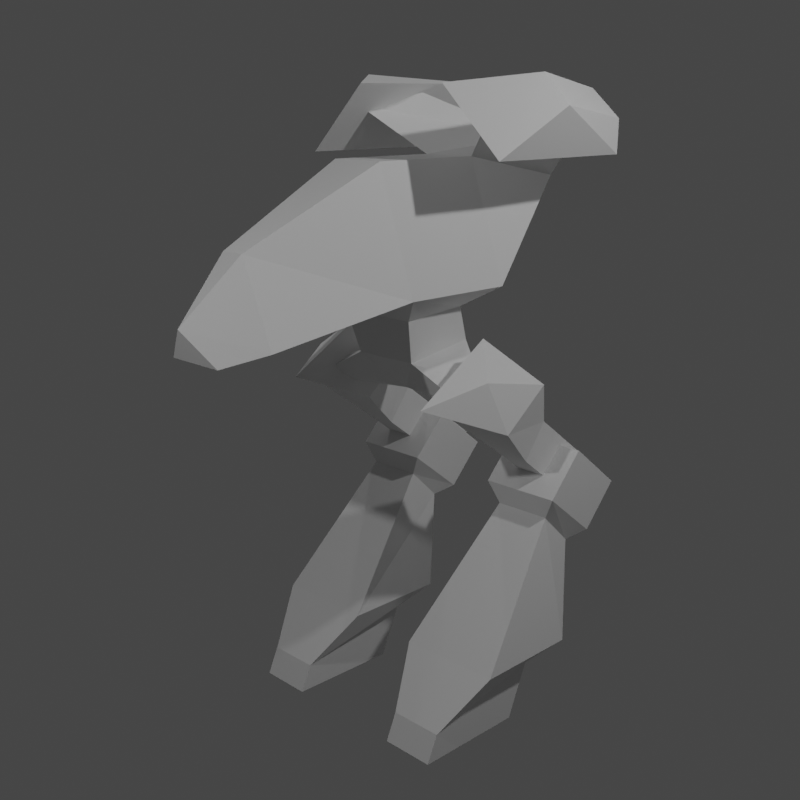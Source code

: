 # Source: mech.blend  (saved by Blender 3.3.6; exported with 4.5.12 LTS)
import bpy
from mathutils import Matrix  # noqa: F401  (used for matrix-valued properties, if any)

bpy.ops.wm.read_factory_settings(use_empty=True)
scene = bpy.context.scene
scene.name = 'Scene'

# ---- collections
col_collection = bpy.data.collections.new('Collection'); scene.collection.children.link(col_collection)
col_kibitz = bpy.data.collections.new('kibitz'); scene.collection.children.link(col_kibitz)

# ---- materials (node trees are filled in below, after node groups)
mat_camo = bpy.data.materials.new('camo')
mat_camo.use_transparent_shadow = False
mat_rubber = bpy.data.materials.new('rubber')
mat_rubber.use_transparent_shadow = False
mat_steel = bpy.data.materials.new('steel')
mat_steel.use_transparent_shadow = False

# ---- material node trees

# ---- world
world_world = bpy.data.worlds.new('World'); scene.world = world_world
world_world.use_nodes = True; world_world.node_tree.nodes.clear()
_N = world_world.node_tree.nodes; _L = world_world.node_tree.links
n0 = _N.new('ShaderNodeOutputWorld'); n0.name = 'World Output'; n0.location = (300, 300)
n1 = _N.new('ShaderNodeBackground'); n1.name = 'Background'; n1.location = (10, 300)
n1.inputs[0].default_value = (0.05088, 0.05088, 0.05088, 1.0)
_L.new(n1.outputs[0], n0.inputs[0])
n0.is_active_output = True
world_world.color = (0.05088, 0.05088, 0.05088)
world_world.use_sun_shadow = False
world_world.sun_shadow_jitter_overblur = 0.0

# ---- cameras
cam_camera = bpy.data.cameras.new('Camera')
cam_camera.clip_end = 100.0
cam_camera.ortho_scale = 7.314
cam_camera_001 = bpy.data.cameras.new('Camera.001')
cam_camera_001.clip_end = 100.0
cam_camera_001.ortho_scale = 7.314

# ---- lights
light_light = bpy.data.lights.new('Light', 'POINT')
light_light.transmission_factor = 0.0
light_light.energy = 250.0
light_light.shadow_soft_size = 0.1
light_light.shadow_maximum_resolution = 0.006
light_light.use_absolute_resolution = True
light_light_001 = bpy.data.lights.new('Light.001', 'POINT')
light_light_001.transmission_factor = 0.0
light_light_001.energy = 250.0
light_light_001.shadow_soft_size = 0.1
light_light_001.shadow_maximum_resolution = 0.006
light_light_001.use_absolute_resolution = True
light_light_002 = bpy.data.lights.new('Light.002', 'POINT')
light_light_002.transmission_factor = 0.0
light_light_002.energy = 250.0
light_light_002.shadow_soft_size = 0.1
light_light_002.shadow_maximum_resolution = 0.006
light_light_002.use_absolute_resolution = True

# ---- meshes
me_amo_mesh = bpy.data.meshes.new('amo_mesh')
me_amo_mesh.from_pydata([(-0.705, 0.8373, 3.867), (-0.612, 0.1393, 4.064), (-0.409, 0.5533, 4.144), (-0.613, 1.104, 4.172), (-0.972, 0.3913, 4.072), (-0.779, 0.3913, 4.265), (-0.831, 1.104, 3.983), (-0.362, 1.104, 4.202), (-0.828, 1.104, 3.755), (-0.362, -0.06768, 4.202), (-0.828, -0.06768, 3.755)], [], [(0, 1, 2), (3, 4, 5), (3, 6, 4), (7, 6, 3), (7, 8, 6), (3, 5, 7), (7, 5, 9), (4, 8, 10), (4, 6, 8), (9, 8, 7), (9, 10, 8)])
_uv = me_amo_mesh.uv_layers.new(name='UVMap')
_uv.uv.foreach_set('vector', [0.642, -0.017, 0.607, 0.271, 0.573, 0.099, 0.599, -0.128, 0.643, 0.168, 0.609, 0.168, 0.599, -0.128, 0.641, -0.127, 0.643, 0.168, 0.563, -0.129, 0.641, -0.127, 0.599, -0.128, 0.563, -0.129, 0.67, -0.127, 0.641, -0.127, 0.599, -0.128, 0.609, 0.168, 0.563, -0.129, 0.563, -0.129, 0.609, 0.168, 0.561, 0.355, 0.643, 0.168, 0.67, -0.127, 0.668, 0.358, 0.643, 0.168, 0.641, -0.127, 0.67, -0.127, 0.561, 0.355, 0.67, -0.127, 0.563, -0.129, 0.561, 0.355, 0.668, 0.358, 0.67, -0.127])
me_amo_mesh.materials.append(mat_camo)
me_amo_mesh.update()
me_amo_mesh_001 = bpy.data.meshes.new('amo_mesh.001')
me_amo_mesh_001.from_pydata([(0.389, 0.5533, 4.144), (0.592, 0.1393, 4.064), (0.685, 0.8373, 3.867), (0.779, 0.3913, 4.265), (0.972, 0.3913, 4.072), (0.613, 1.104, 4.172), (0.831, 1.104, 3.983), (0.362, 1.104, 4.202), (0.828, 1.104, 3.755), (0.362, -0.06768, 4.202), (0.828, -0.06768, 3.755)], [], [(0, 1, 2), (3, 4, 5), (4, 6, 5), (5, 6, 7), (6, 8, 7), (7, 8, 9), (8, 10, 9), (7, 9, 3), (7, 3, 5), (10, 8, 4), (8, 6, 4)])
_uv = me_amo_mesh_001.uv_layers.new(name='UVMap')
_uv.uv.foreach_set('vector', [0.436, 0.095, 0.399, 0.266, 0.366, -0.024, 0.396, 0.16, 0.361, 0.159, 0.407, -0.134, 0.361, 0.159, 0.365, -0.135, 0.407, -0.134, 0.407, -0.134, 0.365, -0.135, 0.444, -0.133, 0.365, -0.135, 0.336, -0.135, 0.444, -0.133, 0.444, -0.133, 0.336, -0.135, 0.442, 0.352, 0.336, -0.135, 0.334, 0.35, 0.442, 0.352, 0.444, -0.133, 0.442, 0.352, 0.396, 0.16, 0.444, -0.133, 0.396, 0.16, 0.407, -0.134, 0.334, 0.35, 0.336, -0.135, 0.361, 0.159, 0.336, -0.135, 0.365, -0.135, 0.361, 0.159])
me_amo_mesh_001.materials.append(mat_camo)
me_amo_mesh_001.update()
me_amo_mesh_002 = bpy.data.meshes.new('amo_mesh.002')
me_amo_mesh_002.from_pydata([(0.346, 1.121, 1.515), (0.346, 0.7204, 1.829), (0.911, 1.121, 1.515), (0.911, 0.7204, 1.829), (0.263, 0.5154, 0.5355), (0.439, 0.3404, 0.3615), (0.439, -0.5376, 0.1825), (0.263, -0.2336, 0.5265), (0.993, 0.5154, 0.5355), (0.818, 0.3404, 0.3615), (0.818, -0.5376, 0.1825), (0.993, -0.2336, 0.5265), (0.426, 0.7214, 1.168), (0.426, 0.4894, 1.387), (0.83, 0.7214, 1.168), (0.83, 0.4894, 1.387), (0.346, 0.8534, 1.227), (0.346, 0.4524, 1.541), (0.911, 0.8534, 1.227), (0.911, 0.4524, 1.541), (0.5966, -0.4776, 2.279), (0.7886, -0.0826, 2.419), (0.5786, 0.1064, 2.639), (0.3996, 0.3624, 2.345), (0.5286, 0.5414, 2.036), (0.5286, 0.3664, 1.794), (0.3996, 0.0184, 2.078), (0.8776, 0.3624, 2.345), (0.7476, 0.5414, 2.036), (0.7476, 0.3664, 1.794), (0.8776, 0.0184, 2.078), (-0.5786, 0.1064, 2.639), (-0.7886, -0.0826, 2.419), (-0.5966, -0.4776, 2.279), (-0.5286, 0.3664, 1.794), (-0.5286, 0.5414, 2.036), (-0.3996, 0.3624, 2.345), (-0.3996, 0.0184, 2.078), (-0.7476, 0.5414, 2.036), (-0.8766, 0.3624, 2.345), (-0.7476, 0.3664, 1.794), (-0.8766, 0.0184, 2.078), (-0.9103, 1.121, 1.516), (-0.3463, 0.7204, 1.829), (-0.3463, 1.121, 1.516), (-0.9103, 0.7204, 1.829), (-0.4393, -0.5376, 0.1816), (-0.4393, 0.3404, 0.3616), (-0.2633, 0.5154, 0.5356), (-0.2633, -0.2336, 0.5266), (-0.8173, 0.3404, 0.3616), (-0.9933, 0.5154, 0.5356), (-0.8173, -0.5376, 0.1816), (-0.9933, -0.2336, 0.5266), (-0.4263, 0.7214, 1.168), (-0.4263, 0.4894, 1.387), (-0.8303, 0.7214, 1.168), (-0.8303, 0.4894, 1.387), (-0.3463, 0.4524, 1.541), (-0.3463, 0.8534, 1.228), (-0.9103, 0.8534, 1.228), (-0.9103, 0.4524, 1.541), (-0.24, -0.2009, 2.469), (0.241, -0.2009, 2.469), (0.281, -0.2659, 2.755), (-0.301, -0.2659, 2.755), (0.239, 0.3181, 2.549), (-0.239, 0.3181, 2.549), (0.281, 0.2111, 2.795), (-0.301, 0.2111, 2.795), (0.0, -0.0009069, 2.23)], [], [(0, 1, 2), (1, 3, 2), (4, 5, 6), (4, 6, 7), (8, 9, 5), (8, 5, 4), (7, 6, 10), (7, 10, 11), (11, 10, 9), (11, 9, 8), (12, 4, 7), (12, 7, 13), (14, 8, 4), (14, 4, 12), (13, 7, 11), (13, 11, 15), (15, 11, 8), (15, 8, 14), (0, 16, 17), (0, 17, 1), (2, 18, 16), (2, 16, 0), (1, 17, 19), (1, 19, 3), (3, 19, 18), (3, 18, 2), (20, 21, 22), (23, 24, 25), (23, 25, 26), (27, 28, 24), (27, 24, 23), (26, 25, 29), (26, 29, 30), (30, 29, 28), (30, 28, 27), (20, 23, 26), (22, 27, 23), (22, 23, 20), (20, 26, 30), (20, 30, 21), (21, 30, 27), (21, 27, 22), (31, 32, 33), (34, 35, 36), (37, 34, 36), (35, 38, 39), (36, 35, 39), (40, 34, 37), (41, 40, 37), (38, 40, 41), (39, 38, 41), (37, 36, 33), (36, 39, 31), (33, 36, 31), (41, 37, 33), (32, 41, 33), (39, 41, 32), (31, 39, 32), (42, 43, 44), (42, 45, 43), (46, 47, 48), (49, 46, 48), (47, 50, 51), (48, 47, 51), (52, 46, 49), (53, 52, 49), (50, 52, 53), (51, 50, 53), (49, 48, 54), (55, 49, 54), (48, 51, 56), (54, 48, 56), (53, 49, 55), (57, 53, 55), (51, 53, 57), (56, 51, 57), (58, 59, 44), (43, 58, 44), (59, 60, 42), (44, 59, 42), (61, 58, 43), (45, 61, 43), (60, 61, 45), (42, 60, 45), (62, 63, 64), (62, 64, 65), (66, 67, 68), (67, 69, 68), (63, 66, 68), (63, 68, 64), (62, 69, 67), (62, 65, 69), (70, 63, 62), (70, 67, 66)])
_uv = me_amo_mesh_002.uv_layers.new(name='UVMap')
_uv.uv.foreach_set('vector', [0.046, 0.384, 0.074, 0.309, 0.107, 0.384, 0.074, 0.309, 0.147, 0.309, 0.107, 0.384, 0.139, 0.805, 0.234, 0.864, 0.423, 0.924, 0.139, 0.805, 0.423, 0.924, 0.427, 0.808, 0.215, 0.805, 0.241, 0.864, 0.234, 0.864, 0.215, 0.805, 0.234, 0.864, 0.139, 0.805, 0.427, 0.808, 0.423, 0.924, 0.377, 0.924, 0.427, 0.808, 0.377, 0.924, 0.328, 0.808, 0.328, 0.808, 0.377, 0.924, 0.241, 0.864, 0.328, 0.808, 0.241, 0.864, 0.215, 0.805, 0.089, 0.573, 0.139, 0.805, 0.427, 0.808, 0.089, 0.573, 0.427, 0.808, 0.121, 0.499, 0.141, 0.573, 0.215, 0.805, 0.139, 0.805, 0.141, 0.573, 0.139, 0.805, 0.089, 0.573, 0.121, 0.499, 0.427, 0.808, 0.328, 0.808, 0.121, 0.499, 0.328, 0.808, 0.171, 0.499, 0.171, 0.499, 0.328, 0.808, 0.215, 0.805, 0.171, 0.499, 0.215, 0.805, 0.141, 0.573, 0.046, 0.384, 0.055, 0.499, 0.097, 0.424, 0.046, 0.384, 0.097, 0.424, 0.074, 0.309, 0.107, 0.384, 0.121, 0.499, 0.055, 0.499, 0.107, 0.384, 0.055, 0.499, 0.046, 0.384, 0.074, 0.309, 0.097, 0.424, 0.171, 0.424, 0.074, 0.309, 0.171, 0.424, 0.147, 0.309, 0.147, 0.309, 0.171, 0.424, 0.121, 0.499, 0.147, 0.309, 0.121, 0.499, 0.107, 0.384, 0.384, 0.196, 0.288, 0.128, 0.258, 0.046, 0.158, 0.135, 0.113, 0.238, 0.135, 0.327, 0.158, 0.135, 0.135, 0.327, 0.258, 0.309, 0.204, 0.135, 0.141, 0.238, 0.113, 0.238, 0.204, 0.135, 0.113, 0.238, 0.158, 0.135, 0.258, 0.309, 0.135, 0.327, 0.161, 0.327, 0.258, 0.309, 0.161, 0.327, 0.254, 0.309, 0.254, 0.309, 0.161, 0.327, 0.141, 0.238, 0.254, 0.309, 0.141, 0.238, 0.204, 0.135, 0.384, 0.196, 0.158, 0.135, 0.258, 0.309, 0.258, 0.046, 0.204, 0.135, 0.158, 0.135, 0.258, 0.046, 0.158, 0.135, 0.384, 0.196, 0.384, 0.196, 0.258, 0.309, 0.254, 0.309, 0.384, 0.196, 0.254, 0.309, 0.288, 0.128, 0.288, 0.128, 0.254, 0.309, 0.204, 0.135, 0.288, 0.128, 0.204, 0.135, 0.258, 0.046, 0.742, 0.046, 0.712, 0.128, 0.616, 0.196, 0.865, 0.327, 0.887, 0.238, 0.842, 0.135, 0.742, 0.309, 0.865, 0.327, 0.842, 0.135, 0.887, 0.238, 0.859, 0.238, 0.796, 0.135, 0.842, 0.135, 0.887, 0.238, 0.796, 0.135, 0.839, 0.327, 0.865, 0.327, 0.742, 0.309, 0.746, 0.309, 0.839, 0.327, 0.742, 0.309, 0.859, 0.238, 0.839, 0.327, 0.746, 0.309, 0.796, 0.135, 0.859, 0.238, 0.746, 0.309, 0.742, 0.309, 0.842, 0.135, 0.616, 0.196, 0.842, 0.135, 0.796, 0.135, 0.742, 0.046, 0.616, 0.196, 0.842, 0.135, 0.742, 0.046, 0.746, 0.309, 0.742, 0.309, 0.616, 0.196, 0.712, 0.128, 0.746, 0.309, 0.616, 0.196, 0.796, 0.135, 0.746, 0.309, 0.712, 0.128, 0.742, 0.046, 0.796, 0.135, 0.712, 0.128, 0.893, 0.384, 0.926, 0.309, 0.954, 0.384, 0.893, 0.384, 0.853, 0.309, 0.926, 0.309, 0.577, 0.924, 0.766, 0.864, 0.861, 0.805, 0.573, 0.808, 0.577, 0.924, 0.861, 0.805, 0.766, 0.864, 0.759, 0.864, 0.785, 0.805, 0.861, 0.805, 0.766, 0.864, 0.785, 0.805, 0.623, 0.924, 0.577, 0.924, 0.573, 0.808, 0.672, 0.808, 0.623, 0.924, 0.573, 0.808, 0.759, 0.864, 0.623, 0.924, 0.672, 0.808, 0.785, 0.805, 0.759, 0.864, 0.672, 0.808, 0.573, 0.808, 0.861, 0.805, 0.911, 0.573, 0.879, 0.499, 0.573, 0.808, 0.911, 0.573, 0.861, 0.805, 0.785, 0.805, 0.859, 0.573, 0.911, 0.573, 0.861, 0.805, 0.859, 0.573, 0.672, 0.808, 0.573, 0.808, 0.879, 0.499, 0.829, 0.499, 0.672, 0.808, 0.879, 0.499, 0.785, 0.805, 0.672, 0.808, 0.829, 0.499, 0.859, 0.573, 0.785, 0.805, 0.829, 0.499, 0.903, 0.424, 0.945, 0.499, 0.954, 0.384, 0.926, 0.309, 0.903, 0.424, 0.954, 0.384, 0.945, 0.499, 0.879, 0.499, 0.893, 0.384, 0.954, 0.384, 0.945, 0.499, 0.893, 0.384, 0.829, 0.424, 0.903, 0.424, 0.926, 0.309, 0.853, 0.309, 0.829, 0.424, 0.926, 0.309, 0.879, 0.499, 0.829, 0.424, 0.853, 0.309, 0.893, 0.384, 0.879, 0.499, 0.853, 0.309, 0.637, 0.079, 0.362, 0.079, 0.372, -0.018, 0.637, 0.079, 0.372, -0.018, 0.633, -0.018, 0.104, 0.052, -0.104, 0.052, 0.149, -0.032, -0.104, 0.052, 0.846, -0.032, 0.149, -0.032, 0.362, 0.079, 0.104, 0.052, 0.149, -0.032, 0.362, 0.079, 0.149, -0.032, 0.372, -0.018, 0.637, 0.079, 0.846, -0.032, -0.104, 0.052, 0.637, 0.079, 0.633, -0.018, 0.846, -0.032, 0.5, 0.16, 0.362, 0.079, 0.637, 0.079, 0.5, 0.16, -0.104, 0.052, 0.104, 0.052])
me_amo_mesh_002.materials.append(mat_camo)
me_amo_mesh_002.update()
me_amo_mesh_003 = bpy.data.meshes.new('amo_mesh.003')
me_amo_mesh_003.from_pydata([(-0.226, -1.669, 2.672), (0.206, -1.669, 2.672), (-0.01, -1.771, 2.884), (0.193, 0.3943, 3.745), (0.193, -0.4227, 3.745), (0.482, 0.3943, 2.928), (0.482, -0.4227, 2.928), (0.3, 1.092, 3.598), (-0.32, 1.092, 3.598), (-0.01, 1.212, 3.845), (-0.213, 0.3943, 3.745), (-0.502, 0.3943, 2.928), (-0.213, -0.4227, 3.745), (-0.502, -0.4227, 2.928), (-0.301, -0.2659, 2.755), (-0.301, 0.2111, 2.795), (0.281, -0.2659, 2.755), (0.281, 0.2111, 2.795), (-0.097, -1.383, 3.271), (-0.399, -1.421, 2.749), (0.077, -1.383, 3.271), (0.379, -1.421, 2.749), (-0.705, 0.8373, 3.867), (-0.32, 1.092, 3.598), (-0.213, 0.3943, 3.745), (-0.612, 0.1393, 4.064), (-0.01, 1.212, 3.845), (-0.409, 0.5533, 4.144), (0.389, 0.5533, 4.144), (0.193, 0.3943, 3.745), (0.592, 0.1393, 4.064), (0.3, 1.092, 3.598), (0.685, 0.8373, 3.867)], [], [(0, 1, 2), (3, 4, 5), (4, 6, 5), (7, 8, 9), (10, 11, 12), (11, 13, 12), (10, 12, 3), (12, 4, 3), (14, 15, 16), (15, 17, 16), (18, 12, 13), (18, 13, 19), (20, 4, 12), (20, 12, 18), (19, 13, 6), (19, 6, 21), (20, 21, 6), (20, 6, 4), (2, 18, 19), (2, 19, 0), (2, 20, 18), (0, 19, 21), (0, 21, 1), (21, 20, 2), (21, 2, 1), (7, 3, 5), (9, 10, 3), (7, 5, 11), (7, 11, 8), (8, 11, 10), (22, 23, 24), (22, 24, 25), (25, 24, 26), (25, 26, 27), (22, 26, 23), (27, 26, 22), (28, 26, 29), (28, 29, 30), (30, 29, 31), (30, 31, 32), (28, 32, 26), (32, 31, 26)])
_uv = me_amo_mesh_003.uv_layers.new(name='UVMap')
_uv.uv.foreach_set('vector', [-0.052, 1.017, 0.056, 1.015, 0.003, 1.059, 0.441, 0.162, 0.439, 0.5, 0.149, 0.16, 0.439, 0.5, 0.151, 0.499, 0.149, 0.16, 0.386, -0.128, 0.631, -0.125, 0.509, -0.176, 0.572, 0.164, 0.847, 0.165, 0.569, 0.502, 0.847, 0.165, 0.849, 0.503, 0.569, 0.502, 0.572, 0.164, 0.569, 0.502, 0.441, 0.162, 0.569, 0.502, 0.439, 0.5, 0.441, 0.162, 0.918, 0.437, 0.911, 0.24, 1.079, 0.435, 0.911, 0.24, 1.083, 0.237, 1.079, 0.435, 0.901, 0.916, 0.569, 0.502, 0.849, 0.503, 0.901, 0.916, 0.849, 0.503, 0.849, 0.503, 0.261, 0.913, 0.439, 0.5, 0.569, 0.502, 0.261, 0.913, 0.569, 0.502, 0.901, 0.916, 0.849, 0.503, 0.849, 0.503, 0.151, 0.499, 0.849, 0.503, 0.151, 0.499, 0.102, 0.912, 0.261, 0.913, 0.102, 0.912, 0.151, 0.499, 0.261, 0.913, 0.151, 0.499, 0.439, 0.5, 0.003, 1.059, 0.901, 0.916, 0.849, 0.503, 0.003, 1.059, 0.849, 0.503, -0.052, 1.017, 0.003, 1.059, 0.261, 0.913, 0.901, 0.916, -0.052, 1.017, 0.849, 0.503, 0.102, 0.912, -0.052, 1.017, 0.102, 0.912, 0.056, 1.015, 0.102, 0.912, 0.261, 0.913, 0.003, 1.059, 0.102, 0.912, 0.003, 1.059, 0.056, 1.015, 0.386, -0.128, 0.441, 0.162, 0.149, 0.16, 0.509, -0.176, 0.572, 0.164, 0.441, 0.162, 0.386, -0.128, 0.149, 0.16, 0.847, 0.165, 0.386, -0.128, 0.847, 0.165, 0.631, -0.125, 0.631, -0.125, 0.847, 0.165, 0.572, 0.164, 0.642, -0.017, 0.631, -0.125, 0.572, 0.164, 0.642, -0.017, 0.572, 0.164, 0.607, 0.271, 0.607, 0.271, 0.572, 0.164, 0.509, -0.176, 0.607, 0.271, 0.509, -0.176, 0.573, 0.099, 0.642, -0.017, 0.509, -0.176, 0.631, -0.125, 0.573, 0.099, 0.509, -0.176, 0.642, -0.017, 0.436, 0.095, 0.509, -0.176, 0.441, 0.162, 0.436, 0.095, 0.441, 0.162, 0.399, 0.266, 0.399, 0.266, 0.441, 0.162, 0.386, -0.128, 0.399, 0.266, 0.386, -0.128, 0.366, -0.024, 0.436, 0.095, 0.366, -0.024, 0.509, -0.176, 0.366, -0.024, 0.386, -0.128, 0.509, -0.176])
me_amo_mesh_003.materials.append(mat_camo)
me_amo_mesh_003.update()
me_ubber_mesh = bpy.data.meshes.new('ubber_mesh')
me_ubber_mesh.from_pydata([(0.346, 0.8534, 1.227), (0.426, 0.7214, 1.168), (0.426, 0.4894, 1.387), (0.346, 0.4524, 1.541), (0.911, 0.8534, 1.227), (0.83, 0.7214, 1.168), (0.83, 0.4894, 1.387), (0.911, 0.4524, 1.541), (-0.301, -0.2659, 2.755), (-0.502, -0.4227, 2.928), (-0.502, 0.3943, 2.928), (-0.301, 0.2111, 2.795), (0.281, -0.2659, 2.755), (0.482, -0.4227, 2.928), (0.482, 0.3943, 2.928), (0.281, 0.2111, 2.795), (-0.4263, 0.4894, 1.387), (-0.4263, 0.7214, 1.168), (-0.3463, 0.8534, 1.228), (-0.3463, 0.4524, 1.541), (-0.8303, 0.7214, 1.168), (-0.9103, 0.8534, 1.228), (-0.8303, 0.4894, 1.387), (-0.9103, 0.4524, 1.541), (0.439, -0.5379, 0.1825), (0.439, -0.6169, 0.002506), (0.818, -0.5379, 0.1825), (0.818, -0.6169, 0.002506), (-0.8181, -0.5379, 0.1822), (-0.4391, -0.6169, 0.002206), (-0.4391, -0.5379, 0.1822), (-0.8181, -0.6169, 0.002206), (0.818, 0.3401, 0.3615), (0.818, 0.1801, 0.00249), (0.439, 0.3401, 0.3615), (0.439, 0.1801, 0.00249), (-0.8181, 0.3401, 0.3612), (-0.8181, 0.1811, 0.00219), (-0.4391, 0.3401, 0.3612), (-0.4391, 0.1811, 0.00219), (0.6373, -0.1627, 2.27), (0.6373, 0.0403, 2.355), (0.241, -0.2009, 2.469), (-0.6377, 0.0403, 2.355), (-0.6377, -0.1627, 2.271), (-0.24, -0.2009, 2.469), (0.239, 0.3181, 2.549), (0.0, -0.0009069, 2.23), (0.6373, -0.0747, 2.203), (-0.241, -0.2009, 2.469), (-0.239, 0.3181, 2.549), (-0.6377, -0.0747, 2.203)], [], [(0, 1, 2), (0, 2, 3), (4, 5, 1), (4, 1, 0), (3, 2, 6), (3, 6, 7), (7, 6, 5), (7, 5, 4), (8, 9, 10), (8, 10, 11), (12, 13, 9), (12, 9, 8), (11, 10, 14), (11, 14, 15), (15, 14, 13), (15, 13, 12), (16, 17, 18), (19, 16, 18), (17, 20, 21), (18, 17, 21), (22, 16, 19), (23, 22, 19), (20, 22, 23), (21, 20, 23), (24, 25, 26), (25, 27, 26), (28, 29, 30), (28, 31, 29), (26, 27, 32), (27, 33, 32), (32, 33, 34), (33, 35, 34), (34, 35, 24), (35, 25, 24), (25, 35, 27), (35, 33, 27), (36, 31, 28), (36, 37, 31), (38, 37, 36), (38, 39, 37), (30, 39, 38), (30, 29, 39), (31, 39, 29), (31, 37, 39), (40, 41, 42), (43, 44, 45), (41, 46, 42), (47, 40, 42), (47, 48, 40), (47, 41, 48), (47, 46, 41), (49, 50, 43), (49, 44, 47), (44, 51, 47), (51, 43, 47), (43, 50, 47)])
_uv = me_ubber_mesh.uv_layers.new(name='UVMap')
_uv.uv.foreach_set('vector', [0.055, 0.499, 0.089, 0.573, 0.121, 0.499, 0.055, 0.499, 0.121, 0.499, 0.097, 0.424, 0.121, 0.499, 0.141, 0.573, 0.089, 0.573, 0.121, 0.499, 0.089, 0.573, 0.055, 0.499, 0.097, 0.424, 0.121, 0.499, 0.171, 0.499, 0.097, 0.424, 0.171, 0.499, 0.171, 0.424, 0.171, 0.424, 0.171, 0.499, 0.141, 0.573, 0.171, 0.424, 0.141, 0.573, 0.121, 0.499, 0.918, 0.437, 0.849, 0.503, 0.847, 0.165, 0.918, 0.437, 0.847, 0.165, 0.911, 0.24, 1.079, 0.435, 1.151, 0.499, 0.849, 0.503, 1.079, 0.435, 0.849, 0.503, 0.918, 0.437, 0.911, 0.24, 0.847, 0.165, 1.149, 0.16, 0.911, 0.24, 1.149, 0.16, 0.083, 0.237, 0.083, 0.237, 1.149, 0.16, 1.151, 0.499, 0.083, 0.237, 1.151, 0.499, 1.079, 0.435, 0.879, 0.499, 0.911, 0.573, 0.945, 0.499, 0.903, 0.424, 0.879, 0.499, 0.945, 0.499, 0.911, 0.573, 0.859, 0.573, 0.879, 0.499, 0.945, 0.499, 0.911, 0.573, 0.879, 0.499, 0.829, 0.499, 0.879, 0.499, 0.903, 0.424, 0.829, 0.424, 0.829, 0.499, 0.903, 0.424, 0.859, 0.573, 0.829, 0.499, 0.829, 0.424, 0.879, 0.499, 0.859, 0.573, 0.829, 0.424, 0.423, 0.924, 0.429, 0.985, 0.377, 0.924, 0.429, 0.985, 0.384, 0.985, 0.377, 0.924, 0.623, 0.924, 0.571, 0.985, 0.577, 0.924, 0.623, 0.924, 0.616, 0.985, 0.571, 0.985, 0.377, 0.924, 0.384, 0.985, 0.241, 0.864, 0.384, 0.985, 0.272, 0.985, 0.241, 0.864, 0.241, 0.864, 0.272, 0.985, 0.234, 0.864, 0.272, 0.985, 0.291, 0.985, 0.234, 0.864, 0.234, 0.864, 0.291, 0.985, 0.423, 0.924, 0.291, 0.985, 0.429, 0.985, 0.423, 0.924, 0.429, 0.985, 0.291, 0.985, 0.384, 0.985, 0.291, 0.985, 0.272, 0.985, 0.384, 0.985, 0.759, 0.864, 0.616, 0.985, 0.623, 0.924, 0.759, 0.864, 0.728, 0.985, 0.616, 0.985, 0.766, 0.864, 0.728, 0.985, 0.759, 0.864, 0.766, 0.864, 0.709, 0.985, 0.728, 0.985, 0.577, 0.924, 0.709, 0.985, 0.766, 0.864, 0.577, 0.924, 0.571, 0.985, 0.709, 0.985, 0.616, 0.985, 0.709, 0.985, 0.571, 0.985, 0.616, 0.985, 0.728, 0.985, 0.709, 0.985, 0.304, 0.163, 0.228, 0.116, 0.362, 0.079, 0.772, 0.116, 0.696, 0.163, 0.637, 0.079, 0.228, 0.116, 0.104, 0.052, 0.362, 0.079, 0.5, 0.16, 0.304, 0.163, 0.362, 0.079, 0.5, 0.16, 0.272, 0.201, 0.304, 0.163, 0.5, 0.16, 0.228, 0.116, 0.272, 0.201, 0.5, 0.16, 0.104, 0.052, 0.228, 0.116, 0.638, 0.079, 0.896, 0.052, 0.772, 0.116, 0.638, 0.079, 0.696, 0.163, 0.5, 0.16, 0.696, 0.163, 0.728, 0.201, 0.5, 0.16, 0.728, 0.201, 0.772, 0.116, 0.5, 0.16, 0.772, 0.116, 0.896, 0.052, 0.5, 0.16])
me_ubber_mesh.materials.append(mat_rubber)
me_ubber_mesh.update()
me_teel_mesh = bpy.data.meshes.new('teel_mesh')
me_teel_mesh.from_pydata([(0.5286, 0.3664, 1.794), (0.5286, 1.017, 1.304), (0.7476, 0.3664, 1.794), (0.7476, 1.017, 1.304), (0.7476, 0.5414, 2.036), (0.7476, 1.192, 1.546), (0.5286, 0.5414, 2.036), (0.5286, 1.192, 1.546), (-0.7476, 0.3664, 1.794), (-0.5286, 1.017, 1.304), (-0.5286, 0.3664, 1.794), (-0.7476, 1.017, 1.304), (-0.7476, 0.5414, 2.036), (-0.7476, 1.192, 1.546), (-0.5286, 0.5414, 2.036), (-0.5286, 1.192, 1.546)], [], [(0, 1, 2), (1, 3, 2), (2, 3, 4), (3, 5, 4), (4, 5, 6), (5, 7, 6), (6, 7, 0), (7, 1, 0), (1, 7, 3), (7, 5, 3), (8, 9, 10), (8, 11, 9), (12, 11, 8), (12, 13, 11), (14, 13, 12), (14, 15, 13), (10, 15, 14), (10, 9, 15), (11, 15, 9), (11, 13, 15)])
_uv = me_teel_mesh.uv_layers.new(name='UVMap')
_uv.uv.foreach_set('vector', [0.135, 0.327, 0.05, 0.556, 0.161, 0.327, 0.05, 0.556, 0.068, 0.556, 0.161, 0.327, 0.161, 0.327, 0.068, 0.556, 0.141, 0.238, 0.068, 0.556, 0.063, 0.468, 0.141, 0.238, 0.141, 0.238, 0.063, 0.468, 0.113, 0.238, 0.063, 0.468, 0.046, 0.468, 0.113, 0.238, 0.113, 0.238, 0.046, 0.468, 0.135, 0.327, 0.046, 0.468, 0.05, 0.556, 0.135, 0.327, 0.05, 0.556, 0.046, 0.468, 0.068, 0.556, 0.046, 0.468, 0.063, 0.468, 0.068, 0.556, 0.839, 0.327, 0.95, 0.556, 0.865, 0.327, 0.839, 0.327, 0.932, 0.556, 0.95, 0.556, 0.859, 0.238, 0.932, 0.556, 0.839, 0.327, 0.859, 0.238, 0.937, 0.468, 0.932, 0.556, 0.887, 0.238, 0.937, 0.468, 0.859, 0.238, 0.887, 0.238, 0.954, 0.468, 0.937, 0.468, 0.865, 0.327, 0.954, 0.468, 0.887, 0.238, 0.865, 0.327, 0.95, 0.556, 0.954, 0.468, 0.932, 0.556, 0.954, 0.468, 0.95, 0.556, 0.932, 0.556, 0.937, 0.468, 0.954, 0.468])
me_teel_mesh.materials.append(mat_steel)
me_teel_mesh.update()
me_ubber_mesh_001 = bpy.data.meshes.new('ubber_mesh.001')
me_ubber_mesh_001.from_pydata([(0.362, -0.06768, 4.202), (0.828, -0.06768, 3.755), (0.779, 0.3913, 4.265), (0.972, 0.3913, 4.072), (-0.779, 0.3913, 4.265), (-0.828, -0.06768, 3.755), (-0.362, -0.06768, 4.202), (-0.972, 0.3913, 4.072)], [], [(0, 1, 2), (1, 3, 2), (4, 5, 6), (4, 7, 5)])
_uv = me_ubber_mesh_001.uv_layers.new(name='UVMap')
_uv.uv.foreach_set('vector', [0.442, 0.352, 0.334, 0.35, 0.396, 0.16, 0.334, 0.35, 0.361, 0.159, 0.396, 0.16, 0.609, 0.168, 0.668, 0.358, 0.561, 0.355, 0.609, 0.168, 0.643, 0.168, 0.668, 0.358])
me_ubber_mesh_001.materials.append(mat_rubber)
me_ubber_mesh_001.update()
arm_kibitz_md5_skeleton = bpy.data.armatures.new('kibitz_MD5_Skeleton')  # bones are not reproduced

# ---- objects
ob_light = bpy.data.objects.new('Light', light_light)
ob_camera = bpy.data.objects.new('Camera', cam_camera)
ob_light_001 = bpy.data.objects.new('Light.001', light_light_001)
ob_light_002 = bpy.data.objects.new('Light.002', light_light_002)
ob_camera_001 = bpy.data.objects.new('Camera.001', cam_camera_001)
ob_kibitz_md5_armature = bpy.data.objects.new('kibitz_MD5_Armature', arm_kibitz_md5_skeleton)
ob_amo = bpy.data.objects.new('amo', me_amo_mesh)
ob_amo_001 = bpy.data.objects.new('amo.001', me_amo_mesh_001)
ob_amo_002 = bpy.data.objects.new('amo.002', me_amo_mesh_002)
ob_amo_003 = bpy.data.objects.new('amo.003', me_amo_mesh_003)
ob_ubber = bpy.data.objects.new('ubber', me_ubber_mesh)
ob_teel = bpy.data.objects.new('teel', me_teel_mesh)
ob_ubber_001 = bpy.data.objects.new('ubber.001', me_ubber_mesh_001)

# ---- transforms, parenting, visibility, modifiers, constraints
ob_light.location = (4.076, 1.005, 5.904)
ob_light.rotation_euler = (0.6503, 0.05522, 1.866)
ob_light.lock_rotations_4d = False
ob_light.empty_display_type = 'ARROWS'
ob_light.color = (0.0, 0.0, 0.0, 0.0)
ob_light.lineart.crease_threshold = 0.0
ob_camera.location = (5.141, -5.095, 4.142)
ob_camera.rotation_euler = (1.301, -0.0, 0.7964)
ob_camera.lock_rotations_4d = False
ob_camera.empty_display_type = 'ARROWS'
ob_camera.color = (0.0, 0.0, 0.0, 0.0)
ob_camera.display_type = 'WIRE'
ob_camera.lineart.crease_threshold = 0.0
ob_light_001.location = (-3.259, 3.655, 5.904)
ob_light_001.rotation_euler = (0.6503, 0.05522, 1.866)
ob_light_001.lock_rotations_4d = False
ob_light_001.empty_display_type = 'ARROWS'
ob_light_001.color = (0.0, 0.0, 0.0, 0.0)
ob_light_001.lineart.crease_threshold = 0.0
ob_light_002.location = (1.169, -5.594, 5.904)
ob_light_002.rotation_euler = (0.6503, 0.05522, 1.866)
ob_light_002.lock_rotations_4d = False
ob_light_002.empty_display_type = 'ARROWS'
ob_light_002.color = (0.0, 0.0, 0.0, 0.0)
ob_light_002.lineart.crease_threshold = 0.0
ob_camera_001.location = (-2.368, -4.896, 4.958)
ob_camera_001.rotation_euler = (1.233, -0.0, -0.4069)
ob_camera_001.lock_rotations_4d = False
ob_camera_001.empty_display_type = 'ARROWS'
ob_camera_001.color = (0.0, 0.0, 0.0, 0.0)
ob_camera_001.display_type = 'WIRE'
ob_camera_001.lineart.crease_threshold = 0.0
ob_kibitz_md5_armature.location = (0.0, 0.0, 0.0)
ob_kibitz_md5_armature.show_in_front = True
ob_amo.location = (0.0, 0.0, 0.0)
_vg = ob_amo.vertex_groups.new(name='root')
_vg = ob_amo.vertex_groups.new(name='BIRD')
_vg = ob_amo.vertex_groups.new(name='LEFTLEG')
_vg = ob_amo.vertex_groups.new(name='LEFTCALF')
_vg = ob_amo.vertex_groups.new(name='LEFTFOOT')
_vg = ob_amo.vertex_groups.new(name='lft')
_vg = ob_amo.vertex_groups.new(name='RIGHTLEG')
_vg = ob_amo.vertex_groups.new(name='RIGHTCALF')
_vg = ob_amo.vertex_groups.new(name='RIGHTFOOT')
_vg = ob_amo.vertex_groups.new(name='rft')
_vg = ob_amo.vertex_groups.new(name='YAW')
_vg = ob_amo.vertex_groups.new(name='PITCH')
_vg.add([0, 1, 2, 3, 4, 5, 6, 7, 8, 9, 10], 1.0, 'REPLACE')
_vg = ob_amo.vertex_groups.new(name='spine')
_vg = ob_amo.vertex_groups.new(name='CTMOUNT')
_vg = ob_amo.vertex_groups.new(name='NECK_')
_vg = ob_amo.vertex_groups.new(name='HEAD_')
_vg = ob_amo.vertex_groups.new(name='EYE')
_vg = ob_amo.vertex_groups.new(name='LSMOUNT')
_vg = ob_amo.vertex_groups.new(name='la1')
_vg = ob_amo.vertex_groups.new(name='LAMOUNT')
_vg = ob_amo.vertex_groups.new(name='RSMOUNT')
_vg = ob_amo.vertex_groups.new(name='ra1')
_vg = ob_amo.vertex_groups.new(name='RAMOUNT')
_vg = ob_amo.vertex_groups.new(name='BKMOUNT')
_vg = ob_amo.vertex_groups.new(name='JET1')
_vg = ob_amo.vertex_groups.new(name='JET2')
_m = ob_amo.modifiers.new('kibitz_MD5_skeleton', 'ARMATURE')
_m.object = ob_kibitz_md5_armature
ob_amo_001.location = (0.0, 0.0, 0.0)
_vg = ob_amo_001.vertex_groups.new(name='root')
_vg = ob_amo_001.vertex_groups.new(name='BIRD')
_vg = ob_amo_001.vertex_groups.new(name='LEFTLEG')
_vg = ob_amo_001.vertex_groups.new(name='LEFTCALF')
_vg = ob_amo_001.vertex_groups.new(name='LEFTFOOT')
_vg = ob_amo_001.vertex_groups.new(name='lft')
_vg = ob_amo_001.vertex_groups.new(name='RIGHTLEG')
_vg = ob_amo_001.vertex_groups.new(name='RIGHTCALF')
_vg = ob_amo_001.vertex_groups.new(name='RIGHTFOOT')
_vg = ob_amo_001.vertex_groups.new(name='rft')
_vg = ob_amo_001.vertex_groups.new(name='YAW')
_vg = ob_amo_001.vertex_groups.new(name='PITCH')
_vg.add([0, 1, 2, 3, 4, 5, 6, 7, 8, 9, 10], 1.0, 'REPLACE')
_vg = ob_amo_001.vertex_groups.new(name='spine')
_vg = ob_amo_001.vertex_groups.new(name='CTMOUNT')
_vg = ob_amo_001.vertex_groups.new(name='NECK_')
_vg = ob_amo_001.vertex_groups.new(name='HEAD_')
_vg = ob_amo_001.vertex_groups.new(name='EYE')
_vg = ob_amo_001.vertex_groups.new(name='LSMOUNT')
_vg = ob_amo_001.vertex_groups.new(name='la1')
_vg = ob_amo_001.vertex_groups.new(name='LAMOUNT')
_vg = ob_amo_001.vertex_groups.new(name='RSMOUNT')
_vg = ob_amo_001.vertex_groups.new(name='ra1')
_vg = ob_amo_001.vertex_groups.new(name='RAMOUNT')
_vg = ob_amo_001.vertex_groups.new(name='BKMOUNT')
_vg = ob_amo_001.vertex_groups.new(name='JET1')
_vg = ob_amo_001.vertex_groups.new(name='JET2')
_m = ob_amo_001.modifiers.new('kibitz_MD5_skeleton', 'ARMATURE')
_m.object = ob_kibitz_md5_armature
ob_amo_002.location = (0.0, 0.0, 0.0)
_vg = ob_amo_002.vertex_groups.new(name='root')
_vg = ob_amo_002.vertex_groups.new(name='BIRD')
_vg.add([62, 63, 64, 65, 66, 67, 68, 69, 70], 1.0, 'REPLACE')
_vg = ob_amo_002.vertex_groups.new(name='LEFTLEG')
_vg = ob_amo_002.vertex_groups.new(name='LEFTCALF')
_vg.add([20, 21, 22, 23, 24, 25, 26, 27, 28, 29, 30], 1.0, 'REPLACE')
_vg = ob_amo_002.vertex_groups.new(name='LEFTFOOT')
_vg.add([0, 1, 2, 3, 4, 5, 6, 7, 8, 9, 10, 11, 12, 13, 14, 15, 16, 17, 18, 19], 1.0, 'REPLACE')
_vg = ob_amo_002.vertex_groups.new(name='lft')
_vg = ob_amo_002.vertex_groups.new(name='RIGHTLEG')
_vg = ob_amo_002.vertex_groups.new(name='RIGHTCALF')
_vg.add([31, 32, 33, 34, 35, 36, 37, 38, 39, 40, 41], 1.0, 'REPLACE')
_vg = ob_amo_002.vertex_groups.new(name='RIGHTFOOT')
_vg.add([42, 43, 44, 45, 46, 47, 48, 49, 50, 51, 52, 53, 54, 55, 56, 57, 58, 59, 60, 61], 1.0, 'REPLACE')
_vg = ob_amo_002.vertex_groups.new(name='rft')
_vg = ob_amo_002.vertex_groups.new(name='YAW')
_vg = ob_amo_002.vertex_groups.new(name='PITCH')
_vg = ob_amo_002.vertex_groups.new(name='spine')
_vg = ob_amo_002.vertex_groups.new(name='CTMOUNT')
_vg = ob_amo_002.vertex_groups.new(name='NECK_')
_vg = ob_amo_002.vertex_groups.new(name='HEAD_')
_vg = ob_amo_002.vertex_groups.new(name='EYE')
_vg = ob_amo_002.vertex_groups.new(name='LSMOUNT')
_vg = ob_amo_002.vertex_groups.new(name='la1')
_vg = ob_amo_002.vertex_groups.new(name='LAMOUNT')
_vg = ob_amo_002.vertex_groups.new(name='RSMOUNT')
_vg = ob_amo_002.vertex_groups.new(name='ra1')
_vg = ob_amo_002.vertex_groups.new(name='RAMOUNT')
_vg = ob_amo_002.vertex_groups.new(name='BKMOUNT')
_vg = ob_amo_002.vertex_groups.new(name='JET1')
_vg = ob_amo_002.vertex_groups.new(name='JET2')
_m = ob_amo_002.modifiers.new('kibitz_MD5_skeleton', 'ARMATURE')
_m.object = ob_kibitz_md5_armature
ob_amo_003.location = (0.0, 0.0, 0.0)
_vg = ob_amo_003.vertex_groups.new(name='root')
_vg = ob_amo_003.vertex_groups.new(name='BIRD')
_vg.add([14, 15, 16, 17], 1.0, 'REPLACE')
_vg = ob_amo_003.vertex_groups.new(name='LEFTLEG')
_vg = ob_amo_003.vertex_groups.new(name='LEFTCALF')
_vg = ob_amo_003.vertex_groups.new(name='LEFTFOOT')
_vg = ob_amo_003.vertex_groups.new(name='lft')
_vg = ob_amo_003.vertex_groups.new(name='RIGHTLEG')
_vg = ob_amo_003.vertex_groups.new(name='RIGHTCALF')
_vg = ob_amo_003.vertex_groups.new(name='RIGHTFOOT')
_vg = ob_amo_003.vertex_groups.new(name='rft')
_vg = ob_amo_003.vertex_groups.new(name='YAW')
_vg = ob_amo_003.vertex_groups.new(name='PITCH')
_vg.add([0, 1, 2, 3, 4, 5, 6, 7, 8, 9, 10, 11, 12, 13, 18, 19, 20, 21, 22, 23, 24, 25, 26, 27, 28, 29, 30, 31, 32], 1.0, 'REPLACE')
_vg = ob_amo_003.vertex_groups.new(name='spine')
_vg = ob_amo_003.vertex_groups.new(name='CTMOUNT')
_vg = ob_amo_003.vertex_groups.new(name='NECK_')
_vg = ob_amo_003.vertex_groups.new(name='HEAD_')
_vg = ob_amo_003.vertex_groups.new(name='EYE')
_vg = ob_amo_003.vertex_groups.new(name='LSMOUNT')
_vg = ob_amo_003.vertex_groups.new(name='la1')
_vg = ob_amo_003.vertex_groups.new(name='LAMOUNT')
_vg = ob_amo_003.vertex_groups.new(name='RSMOUNT')
_vg = ob_amo_003.vertex_groups.new(name='ra1')
_vg = ob_amo_003.vertex_groups.new(name='RAMOUNT')
_vg = ob_amo_003.vertex_groups.new(name='BKMOUNT')
_vg = ob_amo_003.vertex_groups.new(name='JET1')
_vg = ob_amo_003.vertex_groups.new(name='JET2')
_m = ob_amo_003.modifiers.new('kibitz_MD5_skeleton', 'ARMATURE')
_m.object = ob_kibitz_md5_armature
ob_ubber.location = (0.0, 0.0, 0.0)
_vg = ob_ubber.vertex_groups.new(name='root')
_vg = ob_ubber.vertex_groups.new(name='BIRD')
_vg.add([8, 11, 12, 15, 42, 45, 46, 47, 49, 50], 1.0, 'REPLACE')
_vg = ob_ubber.vertex_groups.new(name='LEFTLEG')
_vg.add([40, 41, 48], 1.0, 'REPLACE')
_vg = ob_ubber.vertex_groups.new(name='LEFTCALF')
_vg = ob_ubber.vertex_groups.new(name='LEFTFOOT')
_vg.add([0, 1, 2, 3, 4, 5, 6, 7], 1.0, 'REPLACE')
_vg = ob_ubber.vertex_groups.new(name='lft')
_vg.add([24, 25, 26, 27, 32, 33, 34, 35], 1.0, 'REPLACE')
_vg = ob_ubber.vertex_groups.new(name='RIGHTLEG')
_vg.add([43, 44, 51], 1.0, 'REPLACE')
_vg = ob_ubber.vertex_groups.new(name='RIGHTCALF')
_vg = ob_ubber.vertex_groups.new(name='RIGHTFOOT')
_vg.add([16, 17, 18, 19, 20, 21, 22, 23], 1.0, 'REPLACE')
_vg = ob_ubber.vertex_groups.new(name='rft')
_vg.add([28, 29, 30, 31, 36, 37, 38, 39], 1.0, 'REPLACE')
_vg = ob_ubber.vertex_groups.new(name='YAW')
_vg = ob_ubber.vertex_groups.new(name='PITCH')
_vg.add([9, 10, 13, 14], 1.0, 'REPLACE')
_vg = ob_ubber.vertex_groups.new(name='spine')
_vg = ob_ubber.vertex_groups.new(name='CTMOUNT')
_vg = ob_ubber.vertex_groups.new(name='NECK_')
_vg = ob_ubber.vertex_groups.new(name='HEAD_')
_vg = ob_ubber.vertex_groups.new(name='EYE')
_vg = ob_ubber.vertex_groups.new(name='LSMOUNT')
_vg = ob_ubber.vertex_groups.new(name='la1')
_vg = ob_ubber.vertex_groups.new(name='LAMOUNT')
_vg = ob_ubber.vertex_groups.new(name='RSMOUNT')
_vg = ob_ubber.vertex_groups.new(name='ra1')
_vg = ob_ubber.vertex_groups.new(name='RAMOUNT')
_vg = ob_ubber.vertex_groups.new(name='BKMOUNT')
_vg = ob_ubber.vertex_groups.new(name='JET1')
_vg = ob_ubber.vertex_groups.new(name='JET2')
_m = ob_ubber.modifiers.new('kibitz_MD5_skeleton', 'ARMATURE')
_m.object = ob_kibitz_md5_armature
ob_teel.location = (0.0, 0.0, 0.0)
_vg = ob_teel.vertex_groups.new(name='root')
_vg = ob_teel.vertex_groups.new(name='BIRD')
_vg = ob_teel.vertex_groups.new(name='LEFTLEG')
_vg = ob_teel.vertex_groups.new(name='LEFTCALF')
_vg.add([0, 1, 2, 3, 4, 5, 6, 7], 1.0, 'REPLACE')
_vg = ob_teel.vertex_groups.new(name='LEFTFOOT')
_vg = ob_teel.vertex_groups.new(name='lft')
_vg = ob_teel.vertex_groups.new(name='RIGHTLEG')
_vg = ob_teel.vertex_groups.new(name='RIGHTCALF')
_vg.add([8, 9, 10, 11, 12, 13, 14, 15], 1.0, 'REPLACE')
_vg = ob_teel.vertex_groups.new(name='RIGHTFOOT')
_vg = ob_teel.vertex_groups.new(name='rft')
_vg = ob_teel.vertex_groups.new(name='YAW')
_vg = ob_teel.vertex_groups.new(name='PITCH')
_vg = ob_teel.vertex_groups.new(name='spine')
_vg = ob_teel.vertex_groups.new(name='CTMOUNT')
_vg = ob_teel.vertex_groups.new(name='NECK_')
_vg = ob_teel.vertex_groups.new(name='HEAD_')
_vg = ob_teel.vertex_groups.new(name='EYE')
_vg = ob_teel.vertex_groups.new(name='LSMOUNT')
_vg = ob_teel.vertex_groups.new(name='la1')
_vg = ob_teel.vertex_groups.new(name='LAMOUNT')
_vg = ob_teel.vertex_groups.new(name='RSMOUNT')
_vg = ob_teel.vertex_groups.new(name='ra1')
_vg = ob_teel.vertex_groups.new(name='RAMOUNT')
_vg = ob_teel.vertex_groups.new(name='BKMOUNT')
_vg = ob_teel.vertex_groups.new(name='JET1')
_vg = ob_teel.vertex_groups.new(name='JET2')
_m = ob_teel.modifiers.new('kibitz_MD5_skeleton', 'ARMATURE')
_m.object = ob_kibitz_md5_armature
ob_ubber_001.location = (0.0, 0.0, 0.0)
_vg = ob_ubber_001.vertex_groups.new(name='root')
_vg = ob_ubber_001.vertex_groups.new(name='BIRD')
_vg = ob_ubber_001.vertex_groups.new(name='LEFTLEG')
_vg = ob_ubber_001.vertex_groups.new(name='LEFTCALF')
_vg = ob_ubber_001.vertex_groups.new(name='LEFTFOOT')
_vg = ob_ubber_001.vertex_groups.new(name='lft')
_vg = ob_ubber_001.vertex_groups.new(name='RIGHTLEG')
_vg = ob_ubber_001.vertex_groups.new(name='RIGHTCALF')
_vg = ob_ubber_001.vertex_groups.new(name='RIGHTFOOT')
_vg = ob_ubber_001.vertex_groups.new(name='rft')
_vg = ob_ubber_001.vertex_groups.new(name='YAW')
_vg = ob_ubber_001.vertex_groups.new(name='PITCH')
_vg.add([0, 1, 2, 3, 4, 5, 6, 7], 1.0, 'REPLACE')
_vg = ob_ubber_001.vertex_groups.new(name='spine')
_vg = ob_ubber_001.vertex_groups.new(name='CTMOUNT')
_vg = ob_ubber_001.vertex_groups.new(name='NECK_')
_vg = ob_ubber_001.vertex_groups.new(name='HEAD_')
_vg = ob_ubber_001.vertex_groups.new(name='EYE')
_vg = ob_ubber_001.vertex_groups.new(name='LSMOUNT')
_vg = ob_ubber_001.vertex_groups.new(name='la1')
_vg = ob_ubber_001.vertex_groups.new(name='LAMOUNT')
_vg = ob_ubber_001.vertex_groups.new(name='RSMOUNT')
_vg = ob_ubber_001.vertex_groups.new(name='ra1')
_vg = ob_ubber_001.vertex_groups.new(name='RAMOUNT')
_vg = ob_ubber_001.vertex_groups.new(name='BKMOUNT')
_vg = ob_ubber_001.vertex_groups.new(name='JET1')
_vg = ob_ubber_001.vertex_groups.new(name='JET2')
_m = ob_ubber_001.modifiers.new('kibitz_MD5_skeleton', 'ARMATURE')
_m.object = ob_kibitz_md5_armature

# ---- collection membership
col_collection.objects.link(ob_light)
col_collection.objects.link(ob_camera)
col_collection.objects.link(ob_light_001)
col_collection.objects.link(ob_light_002)
col_collection.objects.link(ob_camera_001)
col_kibitz.objects.link(ob_kibitz_md5_armature)
col_kibitz.objects.link(ob_amo)
col_kibitz.objects.link(ob_amo_001)
col_kibitz.objects.link(ob_amo_002)
col_kibitz.objects.link(ob_amo_003)
col_kibitz.objects.link(ob_ubber)
col_kibitz.objects.link(ob_teel)
col_kibitz.objects.link(ob_ubber_001)

# ---- scene / render settings (as saved in the file)
scene.camera = ob_camera
scene.frame_start = 1; scene.frame_end = 250; scene.frame_set(1)
scene.render.engine = 'BLENDER_EEVEE_NEXT'
scene.render.resolution_x = 2048
scene.render.resolution_y = 2048
scene.render.resolution_percentage = 50
scene.cycles.sampling_pattern = 'TABULATED_SOBOL'
scene.cycles.use_light_tree = False
scene.view_settings.view_transform = 'Filmic'
bpy.context.view_layer.update()
